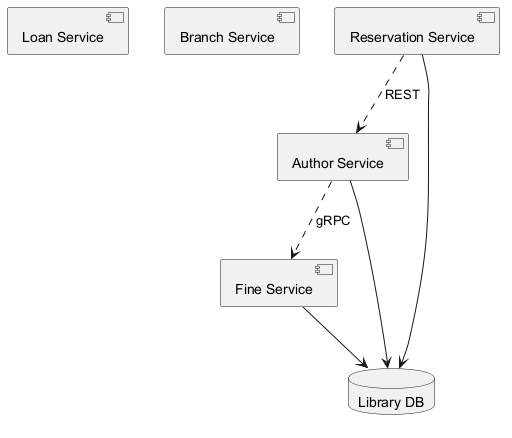

The diagram above was rendered by PlantUML. Its source (embedded in the PNG):
@startuml
skinparam backgroundColor #FFFFFF
skinparam classBackgroundColor #F3E5F5
skinparam classBorderColor #6A1B9A
component "Loan Service" as C_LoanService
component "Branch Service" as C_BranchService
component "Reservation Service" as C_ReservationService
component "Author Service" as C_AuthorService
component "Fine Service" as C_FineService
database "Library DB" as DB_library
C_ReservationService --> DB_library
C_AuthorService --> DB_library
C_FineService --> DB_library
C_AuthorService ..> C_FineService : gRPC
C_ReservationService ..> C_AuthorService : REST
@enduml